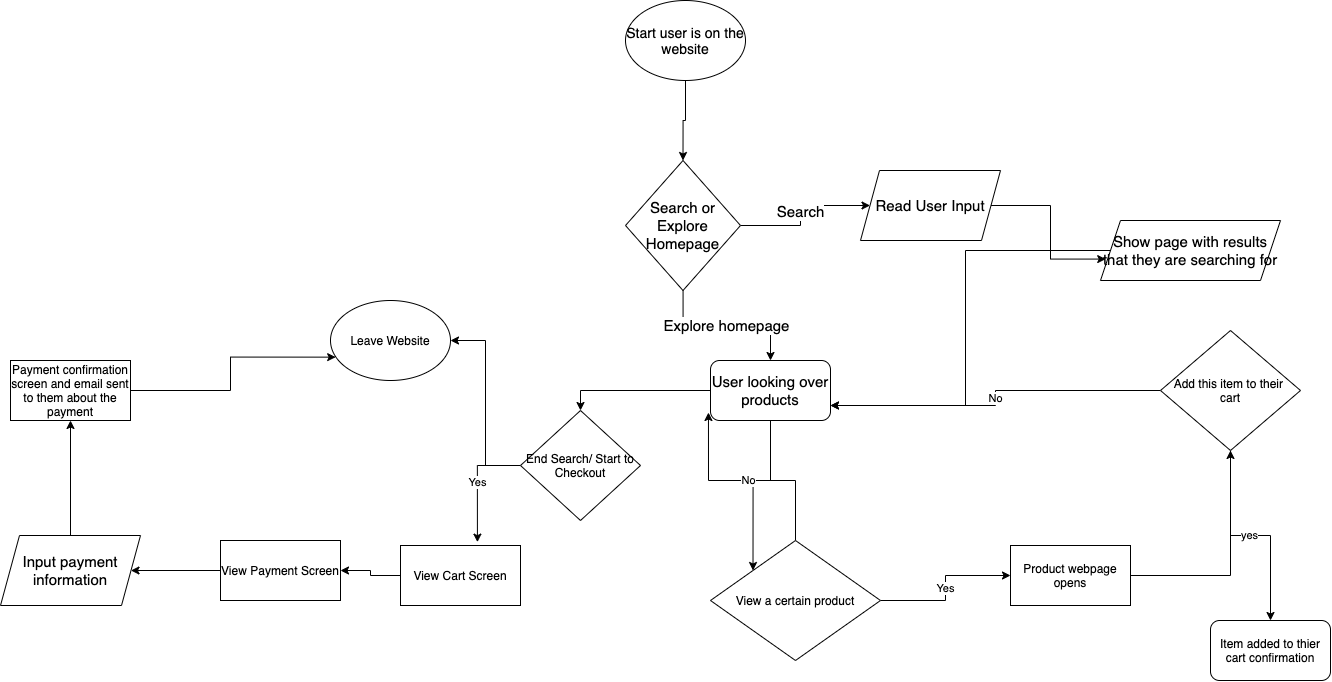

The diagram above was exported from draw.io. Its source (the exported page's mxGraphModel, read from the mxfile embedded in the PNG):
<mxGraphModel dx="1890" dy="827" grid="1" gridSize="10" guides="1" tooltips="1" connect="1" arrows="1" fold="1" page="1" pageScale="1" pageWidth="850" pageHeight="1100" math="0" shadow="0">
  <root>
    <mxCell id="0" />
    <mxCell id="1" parent="0" />
    <mxCell id="8" value="Search" style="edgeStyle=orthogonalEdgeStyle;rounded=0;orthogonalLoop=1;jettySize=auto;html=1;entryX=0;entryY=0.5;entryDx=0;entryDy=0;fontSize=15;" parent="1" source="4" target="7" edge="1">
      <mxGeometry relative="1" as="geometry" />
    </mxCell>
    <mxCell id="11" value="Explore homepage" style="edgeStyle=orthogonalEdgeStyle;rounded=0;orthogonalLoop=1;jettySize=auto;html=1;entryX=0.5;entryY=0;entryDx=0;entryDy=0;fontSize=15;" parent="1" source="4" target="10" edge="1">
      <mxGeometry relative="1" as="geometry" />
    </mxCell>
    <mxCell id="4" value="Search or Explore Homepage" style="rhombus;whiteSpace=wrap;html=1;fontSize=15;" parent="1" vertex="1">
      <mxGeometry x="45" y="200" width="115" height="130" as="geometry" />
    </mxCell>
    <mxCell id="15" style="edgeStyle=orthogonalEdgeStyle;rounded=0;orthogonalLoop=1;jettySize=auto;html=1;exitX=1;exitY=0.5;exitDx=0;exitDy=0;entryX=0.029;entryY=0.643;entryDx=0;entryDy=0;entryPerimeter=0;" edge="1" parent="1" source="7" target="14">
      <mxGeometry relative="1" as="geometry" />
    </mxCell>
    <mxCell id="7" value="Read User Input" style="shape=parallelogram;perimeter=parallelogramPerimeter;whiteSpace=wrap;html=1;fixedSize=1;fontSize=15;size=19;" parent="1" vertex="1">
      <mxGeometry x="280" y="210" width="140" height="70" as="geometry" />
    </mxCell>
    <mxCell id="22" style="edgeStyle=orthogonalEdgeStyle;rounded=0;orthogonalLoop=1;jettySize=auto;html=1;entryX=0;entryY=0;entryDx=0;entryDy=0;" edge="1" parent="1" source="10" target="19">
      <mxGeometry relative="1" as="geometry" />
    </mxCell>
    <mxCell id="35" style="edgeStyle=orthogonalEdgeStyle;rounded=0;orthogonalLoop=1;jettySize=auto;html=1;entryX=0.5;entryY=0;entryDx=0;entryDy=0;" edge="1" parent="1" source="10" target="34">
      <mxGeometry relative="1" as="geometry" />
    </mxCell>
    <mxCell id="10" value="User looking over products" style="rounded=1;whiteSpace=wrap;html=1;fontSize=15;" parent="1" vertex="1">
      <mxGeometry x="130" y="400" width="120" height="60" as="geometry" />
    </mxCell>
    <mxCell id="13" style="edgeStyle=orthogonalEdgeStyle;rounded=0;orthogonalLoop=1;jettySize=auto;html=1;entryX=0.5;entryY=0;entryDx=0;entryDy=0;" edge="1" parent="1" source="12" target="4">
      <mxGeometry relative="1" as="geometry" />
    </mxCell>
    <mxCell id="12" value="&lt;font style=&quot;font-size: 14px&quot;&gt;Start user is on the website&lt;/font&gt;" style="ellipse;whiteSpace=wrap;html=1;" vertex="1" parent="1">
      <mxGeometry x="45" y="40" width="120" height="80" as="geometry" />
    </mxCell>
    <mxCell id="16" style="edgeStyle=orthogonalEdgeStyle;rounded=0;orthogonalLoop=1;jettySize=auto;html=1;entryX=1;entryY=0.75;entryDx=0;entryDy=0;" edge="1" parent="1" source="14" target="10">
      <mxGeometry relative="1" as="geometry" />
    </mxCell>
    <mxCell id="14" value="Show page with results that they are searching for" style="shape=parallelogram;perimeter=parallelogramPerimeter;whiteSpace=wrap;html=1;fixedSize=1;fontSize=15;size=20;" vertex="1" parent="1">
      <mxGeometry x="520" y="260" width="180" height="60" as="geometry" />
    </mxCell>
    <mxCell id="23" value="Yes" style="edgeStyle=orthogonalEdgeStyle;rounded=0;orthogonalLoop=1;jettySize=auto;html=1;" edge="1" parent="1" source="19" target="24">
      <mxGeometry relative="1" as="geometry">
        <mxPoint x="410" y="580" as="targetPoint" />
      </mxGeometry>
    </mxCell>
    <mxCell id="32" value="No" style="edgeStyle=orthogonalEdgeStyle;rounded=0;orthogonalLoop=1;jettySize=auto;html=1;entryX=-0.017;entryY=0.867;entryDx=0;entryDy=0;entryPerimeter=0;" edge="1" parent="1" source="19" target="10">
      <mxGeometry relative="1" as="geometry" />
    </mxCell>
    <mxCell id="19" value="View a certain product" style="rhombus;whiteSpace=wrap;html=1;" vertex="1" parent="1">
      <mxGeometry x="130" y="580" width="170" height="120" as="geometry" />
    </mxCell>
    <mxCell id="27" style="edgeStyle=orthogonalEdgeStyle;rounded=0;orthogonalLoop=1;jettySize=auto;html=1;exitX=1;exitY=0.5;exitDx=0;exitDy=0;" edge="1" parent="1" source="24" target="25">
      <mxGeometry relative="1" as="geometry" />
    </mxCell>
    <mxCell id="24" value="Product webpage opens" style="rounded=0;whiteSpace=wrap;html=1;" vertex="1" parent="1">
      <mxGeometry x="430" y="585" width="120" height="60" as="geometry" />
    </mxCell>
    <mxCell id="29" value="yes" style="edgeStyle=orthogonalEdgeStyle;rounded=0;orthogonalLoop=1;jettySize=auto;html=1;" edge="1" parent="1" source="25" target="28">
      <mxGeometry relative="1" as="geometry" />
    </mxCell>
    <mxCell id="33" value="No" style="edgeStyle=orthogonalEdgeStyle;rounded=0;orthogonalLoop=1;jettySize=auto;html=1;entryX=1;entryY=0.75;entryDx=0;entryDy=0;" edge="1" parent="1" source="25" target="10">
      <mxGeometry relative="1" as="geometry" />
    </mxCell>
    <mxCell id="25" value="Add this item to their &lt;br&gt;cart" style="rhombus;whiteSpace=wrap;html=1;" vertex="1" parent="1">
      <mxGeometry x="580" y="370" width="140" height="120" as="geometry" />
    </mxCell>
    <mxCell id="28" value="Item added to thier cart confirmation" style="rounded=1;whiteSpace=wrap;html=1;" vertex="1" parent="1">
      <mxGeometry x="630" y="660" width="120" height="60" as="geometry" />
    </mxCell>
    <mxCell id="39" value="Yes" style="edgeStyle=orthogonalEdgeStyle;rounded=0;orthogonalLoop=1;jettySize=auto;html=1;exitX=0;exitY=0.5;exitDx=0;exitDy=0;entryX=0.641;entryY=-0.056;entryDx=0;entryDy=0;entryPerimeter=0;" edge="1" parent="1" source="34" target="38">
      <mxGeometry relative="1" as="geometry" />
    </mxCell>
    <mxCell id="43" style="edgeStyle=orthogonalEdgeStyle;rounded=0;orthogonalLoop=1;jettySize=auto;html=1;entryX=1;entryY=0.5;entryDx=0;entryDy=0;" edge="1" parent="1" source="34" target="42">
      <mxGeometry relative="1" as="geometry" />
    </mxCell>
    <mxCell id="34" value="End Search/ Start to Checkout" style="rhombus;whiteSpace=wrap;html=1;" vertex="1" parent="1">
      <mxGeometry x="-60" y="450" width="120" height="110" as="geometry" />
    </mxCell>
    <mxCell id="46" style="edgeStyle=orthogonalEdgeStyle;rounded=0;orthogonalLoop=1;jettySize=auto;html=1;entryX=1;entryY=0.5;entryDx=0;entryDy=0;" edge="1" parent="1" source="38" target="45">
      <mxGeometry relative="1" as="geometry" />
    </mxCell>
    <mxCell id="38" value="View Cart Screen" style="rounded=0;whiteSpace=wrap;html=1;" vertex="1" parent="1">
      <mxGeometry x="-180" y="585" width="120" height="60" as="geometry" />
    </mxCell>
    <mxCell id="42" value="Leave Website" style="ellipse;whiteSpace=wrap;html=1;" vertex="1" parent="1">
      <mxGeometry x="-250" y="340" width="120" height="80" as="geometry" />
    </mxCell>
    <mxCell id="48" style="edgeStyle=orthogonalEdgeStyle;rounded=0;orthogonalLoop=1;jettySize=auto;html=1;entryX=1;entryY=0.5;entryDx=0;entryDy=0;" edge="1" parent="1" source="45" target="47">
      <mxGeometry relative="1" as="geometry" />
    </mxCell>
    <mxCell id="45" value="View Payment Screen" style="rounded=0;whiteSpace=wrap;html=1;" vertex="1" parent="1">
      <mxGeometry x="-360" y="580" width="120" height="60" as="geometry" />
    </mxCell>
    <mxCell id="50" style="edgeStyle=orthogonalEdgeStyle;rounded=0;orthogonalLoop=1;jettySize=auto;html=1;" edge="1" parent="1" source="47" target="49">
      <mxGeometry relative="1" as="geometry" />
    </mxCell>
    <mxCell id="47" value="Input payment information" style="shape=parallelogram;perimeter=parallelogramPerimeter;whiteSpace=wrap;html=1;fixedSize=1;fontSize=15;size=19;" vertex="1" parent="1">
      <mxGeometry x="-580" y="575" width="140" height="70" as="geometry" />
    </mxCell>
    <mxCell id="51" style="edgeStyle=orthogonalEdgeStyle;rounded=0;orthogonalLoop=1;jettySize=auto;html=1;entryX=0.043;entryY=0.708;entryDx=0;entryDy=0;entryPerimeter=0;" edge="1" parent="1" source="49" target="42">
      <mxGeometry relative="1" as="geometry" />
    </mxCell>
    <mxCell id="49" value="Payment confirmation screen and email sent to them about the payment" style="rounded=0;whiteSpace=wrap;html=1;" vertex="1" parent="1">
      <mxGeometry x="-570" y="400" width="120" height="60" as="geometry" />
    </mxCell>
  </root>
</mxGraphModel>